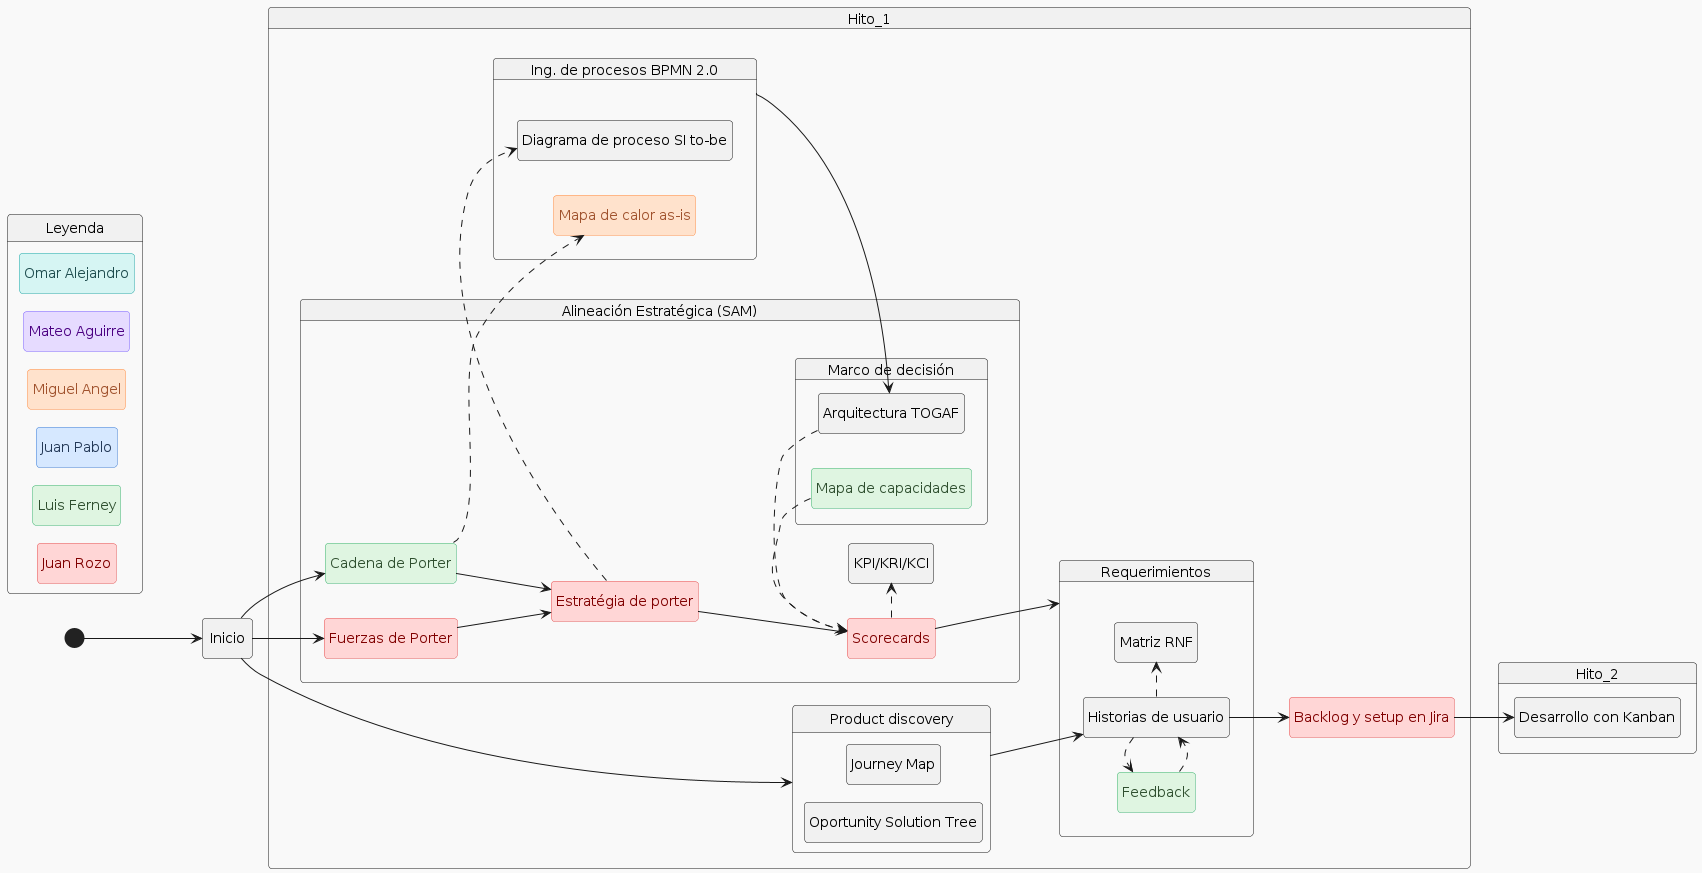

The diagram above was rendered by PlantUML. Its source (embedded in the PNG):
@startuml
!theme mars

<style>
/* Blue state */
.blue { 
  BackgroundColor #D6E8FF 
  LineColor #3A7BD5 
  FontColor #243957
}

/* Green state */
.green { 
  BackgroundColor #DFF5E1 
  LineColor #3CB371 
  FontColor #2F4F2F 
}

/* Yellow state */
.yellow { 
  BackgroundColor #FFF4CC 
  LineColor #E6B800 
  FontColor #6E4B00 
}

/* Orange state */
.orange { 
  BackgroundColor #FFE2CC 
  LineColor #FF8C42 
  FontColor #A0522D 
}

/* Red state */
.red { 
  BackgroundColor #FFD6D6 
  LineColor #E55353 
  FontColor #800000 
}

/* Purple state */
.purple { 
  BackgroundColor #E6DBFF 
  LineColor #7B61FF 
  FontColor #4B0082 
}

/* Teal state */
.teal { 
  BackgroundColor #D6F5F3 
  LineColor #1CA7A6 
  FontColor #1F4D4F 
}

/* Gray state */
.gray { 
  BackgroundColor #ECECEC 
  LineColor #888888 
  FontColor #2F4F4F 
}
</style>

hide empty description
left to right direction

state "Leyenda" as ley{
state "Juan Rozo" <<red>>
state "Luis Ferney" <<green>>
state "Juan Pablo" <<blue>>
state "Miguel Angel" <<orange>>
state "Mateo Aguirre" <<purple>>
state "Omar Alejandro" <<teal>>
}

state "Inicio" as Inicio
[*] --> Inicio

state Hito_1{
    state "Alineación Estratégica (SAM)" as sam{
    state "Fuerzas de Porter" as fporter <<red>>
    state "Cadena de Porter" as cporter <<green>>
    state "Estratégia de porter" as eporter <<red>>
    state "Scorecards" as scorecards <<red>>
    state "KPI/KRI/KCI" as indicators

    fporter --> eporter
    cporter --> eporter
    eporter --> scorecards
    scorecards -[dashed]> indicators

state "Marco de decisión" as togaf {
    state "Arquitectura TOGAF" as architecture
    state "Mapa de capacidades" as capmap <<green>>
}

}


state "Requerimientos" as req{
    state "Historias de usuario" as usrhist
    state "Matriz RNF" as rnf
    state "Feedback" as feedhs <<green>>

    feedhs -[dashed]> usrhist
    usrhist -[dashed]> feedhs
}

state "Ing. de procesos BPMN 2.0" as bpmn{
    state "Mapa de calor as-is" as asis <<orange>>
    state "Diagrama de proceso SI to-be" as tobe
}

state "Product discovery" as proddisc {
    state "Oportunity Solution Tree" as ost
    state "Journey Map" as journey
}
state "Backlog y setup en Jira" as jira <<red>>


bpmn -[hidden]right> sam

capmap -[dashed]> scorecards
architecture -[dashed]> scorecards

cporter -[dashed]> asis

scorecards --> req
bpmn --> architecture
proddisc --> usrhist

usrhist -[dashed]> rnf
eporter -[dashed]> tobe
usrhist --> jira
}

state Hito_2{
state "Desarrollo con Kanban" as dev
}
Inicio --> fporter
Inicio --> cporter
Inicio --> proddisc
jira --> dev
@enduml